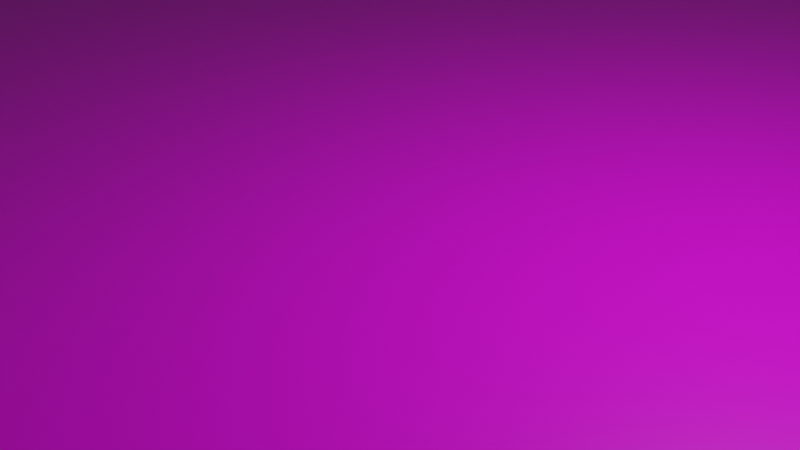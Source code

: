 # Source: ground.blend  (saved by Blender 2.82.7; exported with 4.5.12 LTS)
import bpy
from mathutils import Matrix  # noqa: F401  (used for matrix-valued properties, if any)

bpy.ops.wm.read_factory_settings(use_empty=True)
scene = bpy.context.scene
scene.name = 'Scene'

# ---- collections
col_collection = bpy.data.collections.new('Collection'); scene.collection.children.link(col_collection)

# ---- images (referenced by path relative to the original .blend; pixels are not part of the script)
import os
ASSET_DIR = os.environ.get("B2B_ASSET_DIR", "")  # directory of the original .blend (textures are referenced by path, not embedded)
HERE = os.path.dirname(os.path.abspath(__file__))  # packed textures are extracted next to this script under _unpacked/

def load_image(name, relpath, width, height, colorspace="sRGB"):
    """Load a texture the original file referenced (path relative to the .blend, or extracted next to this script)."""
    p = next((c for c in (os.path.join(HERE, relpath), os.path.join(ASSET_DIR, relpath)) if relpath and os.path.exists(c)), "")
    if p:
        img = bpy.data.images.load(p, check_existing=True)
        img.name = name
    else:  # same state as the original file: an image datablock whose file is absent (Cycles renders it pink)
        img = bpy.data.images.new(name, width, height)
        img.source = "FILE"
        img.filepath = "//" + (relpath or name)
    img.colorspace_settings.name = colorspace
    return img
img_ground_png = load_image('ground.png', 'ground.png', 1024, 1024, 'sRGB')

# ---- materials (node trees are filled in below, after node groups)
mat_material = bpy.data.materials.new('Material')
mat_material.alpha_threshold = 0.0
mat_material.use_transparent_shadow = False
mat_material.line_color = (0.0, 0.0, 0.0, 1.0)

# ---- material node trees
mat_material.use_nodes = True; mat_material.node_tree.nodes.clear()
_N = mat_material.node_tree.nodes; _L = mat_material.node_tree.links
n0 = _N.new('ShaderNodeOutputMaterial'); n0.name = 'Material Output'; n0.location = (300, 300)
n1 = _N.new('ShaderNodeBsdfPrincipled'); n1.name = 'Principled BSDF'; n1.location = (10, 300)
n1.distribution = 'GGX'
n1.subsurface_method = 'BURLEY'
n1.inputs[2].default_value = 0.4
n1.inputs[3].default_value = 1.45
n1.inputs[27].default_value = (0.0, 0.0, 0.0, 1.0)
n1.inputs[28].default_value = 1.0
n2 = _N.new('ShaderNodeTexImage'); n2.name = 'Image Texture'; n2.location = (-497, 97)
n2.image = img_ground_png
_L.new(n1.outputs[0], n0.inputs[0])
_L.new(n2.outputs[0], n1.inputs[0])
n0.is_active_output = True

# ---- world
world_world = bpy.data.worlds.new('World'); scene.world = world_world
world_world.use_nodes = True; world_world.node_tree.nodes.clear()
_N = world_world.node_tree.nodes; _L = world_world.node_tree.links
n0 = _N.new('ShaderNodeOutputWorld'); n0.name = 'World Output'; n0.location = (300, 300)
n1 = _N.new('ShaderNodeBackground'); n1.name = 'Background'; n1.location = (10, 300)
n1.inputs[0].default_value = (0.05088, 0.05088, 0.05088, 1.0)
_L.new(n1.outputs[0], n0.inputs[0])
n0.is_active_output = True
world_world.color = (0.05088, 0.05088, 0.05088)
world_world.use_sun_shadow = False
world_world.sun_shadow_jitter_overblur = 0.0

# ---- cameras
cam_camera = bpy.data.cameras.new('Camera')
cam_camera.clip_end = 100.0
cam_camera.ortho_scale = 7.314

# ---- lights
light_light = bpy.data.lights.new('Light', 'POINT')
light_light.transmission_factor = 0.0
light_light.energy = 1000.0
light_light.shadow_soft_size = 0.1
light_light.shadow_maximum_resolution = 0.006
light_light.use_absolute_resolution = True

# ---- meshes
me_cube = bpy.data.meshes.new('Cube')
me_cube.from_pydata([(1.0, 1.0, 1.0), (1.0, 1.0, -1.0), (1.0, -1.0, 1.0), (1.0, -1.0, -1.0), (-1.0, 1.0, 1.0), (-1.0, 1.0, -1.0), (-1.0, -1.0, 1.0), (-1.0, -1.0, -1.0)], [], [(0, 4, 6, 2), (3, 2, 6, 7), (7, 6, 4, 5), (5, 1, 3, 7), (1, 0, 2, 3), (5, 4, 0, 1)])
_uv = me_cube.uv_layers.new(name='UVMap')
_uv.uv.foreach_set('vector', [0.9984, -0.0003898, 0.9984, 0.9991, 0.0009125, 1.001, -0.001041, -0.002343, 0.3333, 0.0001993, 0.3333, -0.000651, 0.6667, -0.000651, 0.6667, 0.0001993, 0.6667, -0.000651, 0.3333, -0.000651, 0.3333, -0.001501, 0.6667, -0.001501, 1.0, -0.000651, 0.6667, -0.000651, 0.6667, -0.001501, 1.0, -0.001501, 0.3333, -0.000651, 1.192e-07, -0.000651, 0.0, -0.001501, 0.3333, -0.001501, 0.3333, 0.0001993, 2.98e-08, 0.0001993, 0.0, -0.000651, 0.3333, -0.000651])
me_cube.materials.append(mat_material)
me_cube.use_remesh_preserve_volume = False
me_cube.use_remesh_preserve_attributes = False
me_cube.use_mirror_vertex_groups = False
me_cube.update()

# ---- objects
ob_cube = bpy.data.objects.new('Cube', me_cube)
ob_light = bpy.data.objects.new('Light', light_light)
ob_camera = bpy.data.objects.new('Camera', cam_camera)

# ---- transforms, parenting, visibility, modifiers, constraints
ob_cube.location = (0.0, 0.0, 0.0)
ob_cube.rotation_euler = (0.0, -0.0, -1.571)
ob_cube.scale = (25.0, 25.0, 0.07039)
ob_cube.lock_rotations_4d = False
ob_cube.empty_display_type = 'ARROWS'
ob_cube.lineart.crease_threshold = 0.0
ob_light.location = (4.076, 1.005, 5.904)
ob_light.rotation_euler = (0.6503, 0.05522, 1.866)
ob_light.lock_rotations_4d = False
ob_light.empty_display_type = 'ARROWS'
ob_light.color = (0.0, 0.0, 0.0, 0.0)
ob_light.lineart.crease_threshold = 0.0
ob_camera.location = (7.359, -6.926, 4.958)
ob_camera.rotation_euler = (1.109, 0.0, 0.8149)
ob_camera.lock_rotations_4d = False
ob_camera.empty_display_type = 'ARROWS'
ob_camera.color = (0.0, 0.0, 0.0, 0.0)
ob_camera.display_type = 'WIRE'
ob_camera.lineart.crease_threshold = 0.0

# ---- collection membership
col_collection.objects.link(ob_cube)
col_collection.objects.link(ob_light)
col_collection.objects.link(ob_camera)

# ---- scene / render settings (as saved in the file)
scene.camera = ob_camera
scene.frame_start = 1; scene.frame_end = 250; scene.frame_set(1)
scene.render.engine = 'BLENDER_EEVEE_NEXT'
scene.cycles.use_denoising = False
scene.cycles.samples = 128
scene.cycles.sampling_pattern = 'TABULATED_SOBOL'
scene.cycles.use_adaptive_sampling = False
scene.cycles.use_light_tree = False
scene.view_settings.view_transform = 'Filmic'
bpy.context.view_layer.update()
